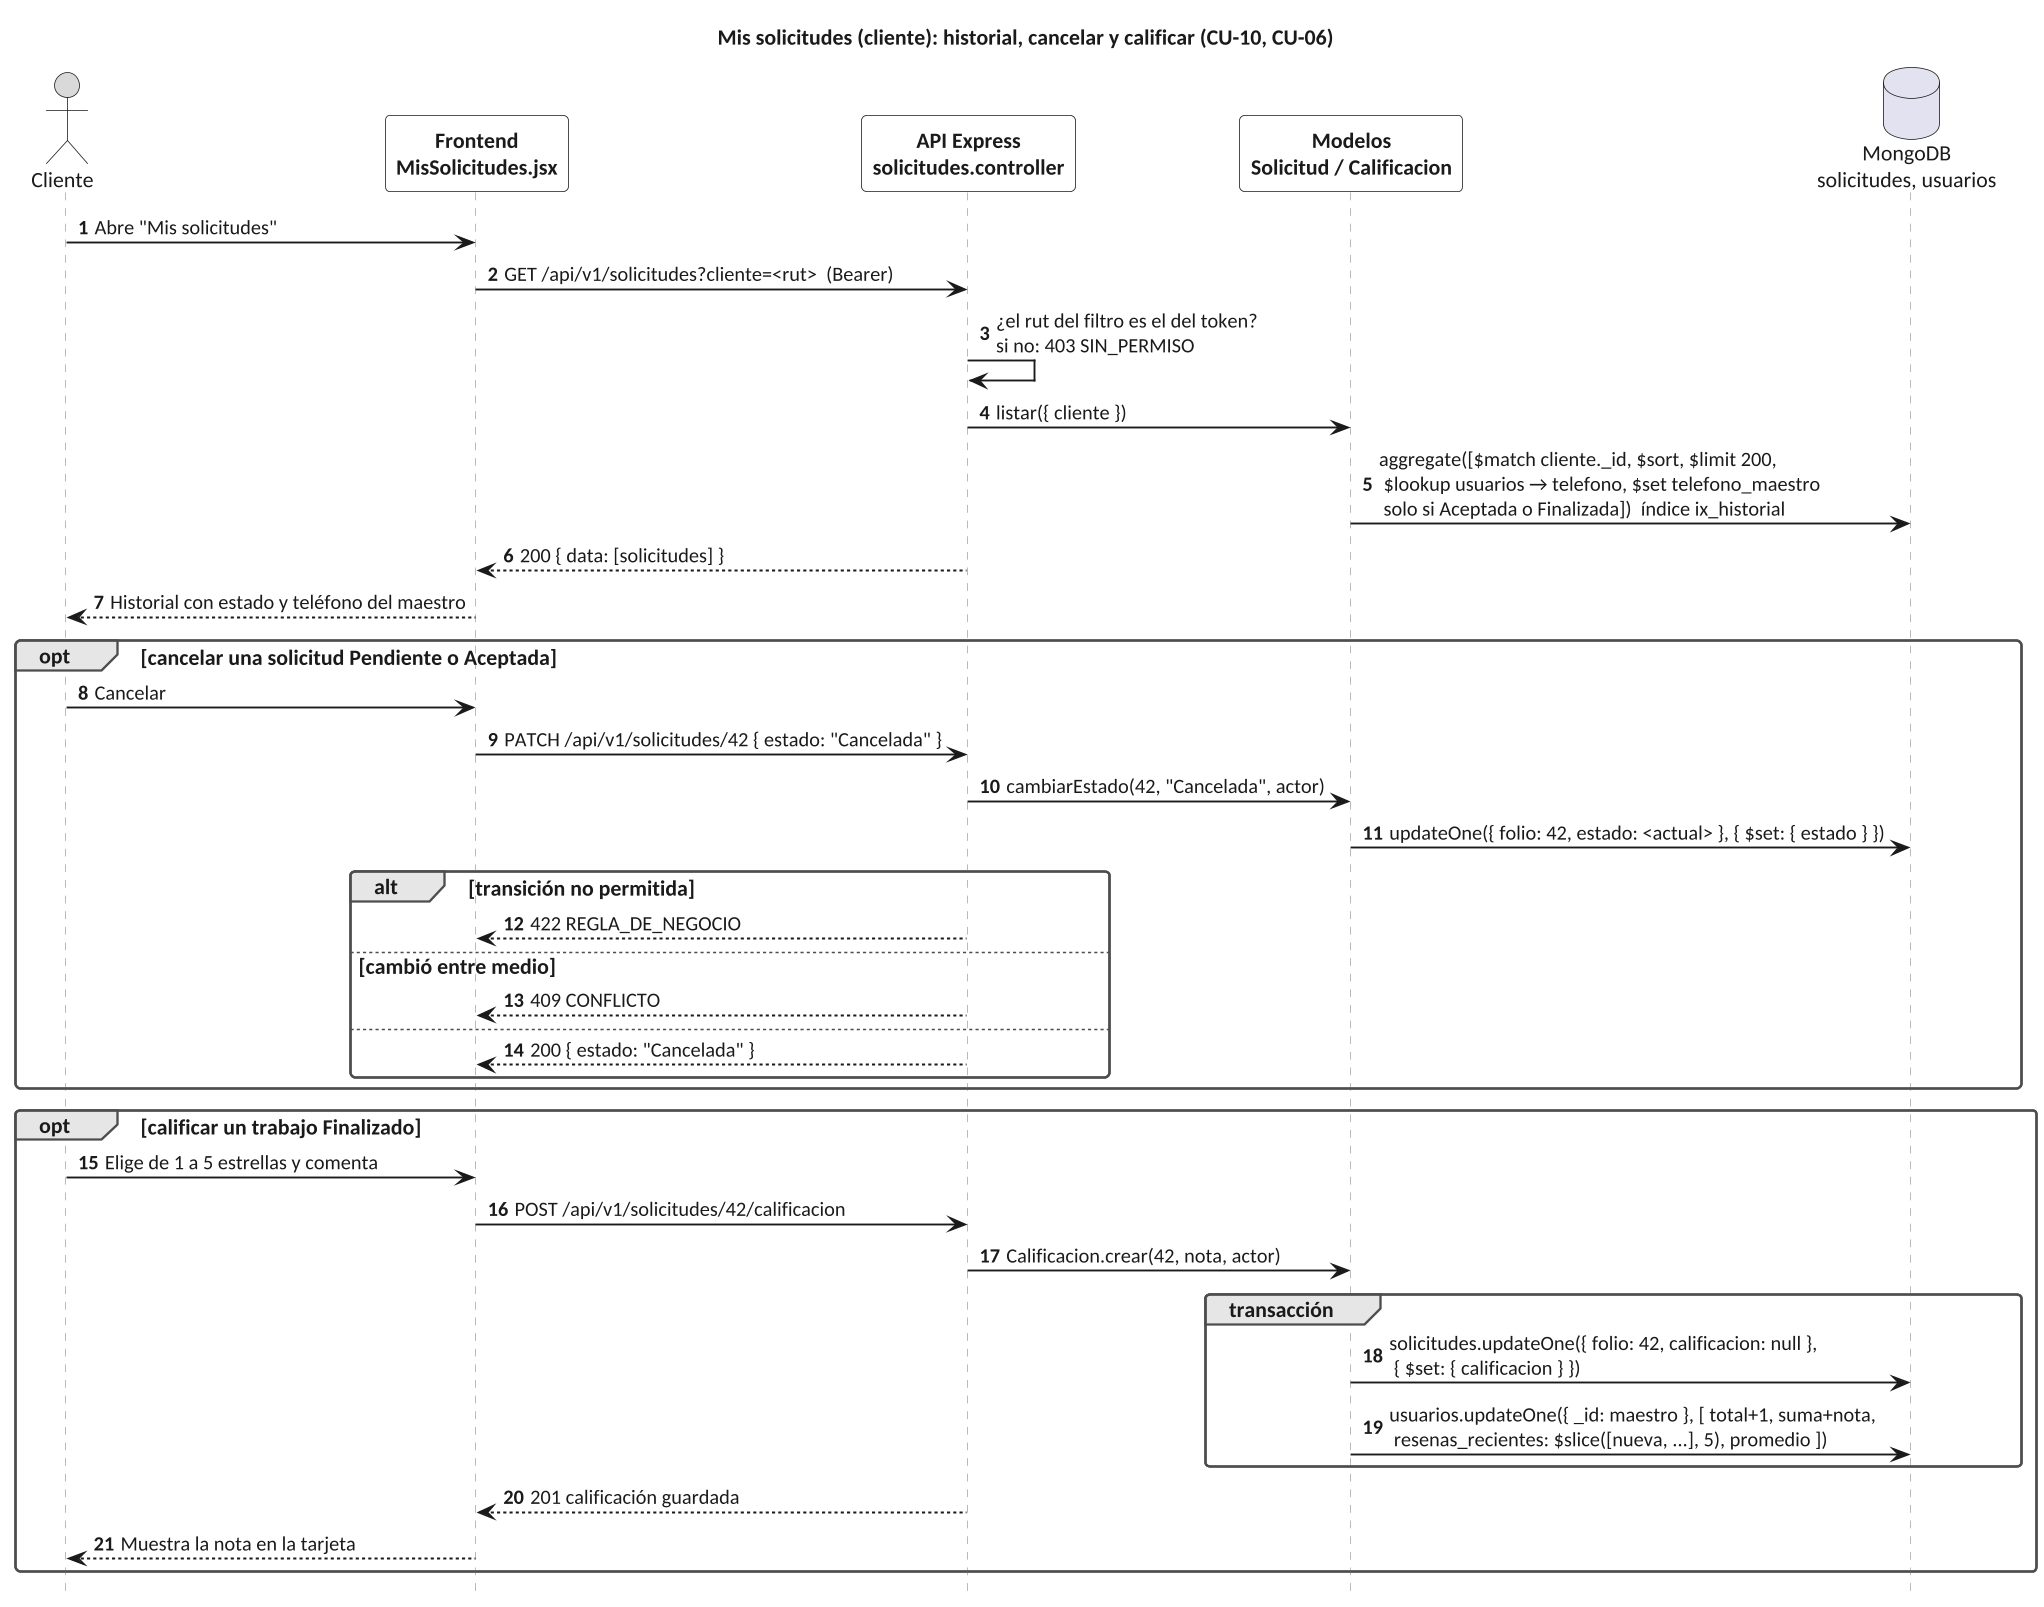

The diagram above was rendered by PlantUML. Its source (embedded in the PNG):
@startuml secuencia_06_historial_cliente
!include ../estilo.iuml
title Mis solicitudes (cliente): historial, cancelar y calificar (CU-10, CU-06)
actor Cliente as U
participant "Frontend\nMisSolicitudes.jsx" as F
participant "API Express\nsolicitudes.controller" as A
participant "Modelos\nSolicitud / Calificacion" as M
database "MongoDB\nsolicitudes, usuarios" as BD

U -> F : Abre "Mis solicitudes"
F -> A : GET /api/v1/solicitudes?cliente=<rut>  (Bearer)
A -> A : ¿el rut del filtro es el del token?\nsi no: 403 SIN_PERMISO
A -> M : listar({ cliente })
M -> BD : aggregate([$match cliente._id, $sort, $limit 200,\n $lookup usuarios → telefono, $set telefono_maestro\n solo si Aceptada o Finalizada])  índice ix_historial
A --> F : 200 { data: [solicitudes] }
F --> U : Historial con estado y teléfono del maestro

opt cancelar una solicitud Pendiente o Aceptada
  U -> F : Cancelar
  F -> A : PATCH /api/v1/solicitudes/42 { estado: "Cancelada" }
  A -> M : cambiarEstado(42, "Cancelada", actor)
  M -> BD : updateOne({ folio: 42, estado: <actual> }, { $set: { estado } })
  alt transición no permitida
    A --> F : 422 REGLA_DE_NEGOCIO
  else cambió entre medio
    A --> F : 409 CONFLICTO
  else
    A --> F : 200 { estado: "Cancelada" }
  end
end

opt calificar un trabajo Finalizado
  U -> F : Elige de 1 a 5 estrellas y comenta
  F -> A : POST /api/v1/solicitudes/42/calificacion
  A -> M : Calificacion.crear(42, nota, actor)
  group transacción
    M -> BD : solicitudes.updateOne({ folio: 42, calificacion: null },\n { $set: { calificacion } })
    M -> BD : usuarios.updateOne({ _id: maestro }, [ total+1, suma+nota,\n resenas_recientes: $slice([nueva, ...], 5), promedio ])
  end
  A --> F : 201 calificación guardada
  F --> U : Muestra la nota en la tarjeta
end
@enduml